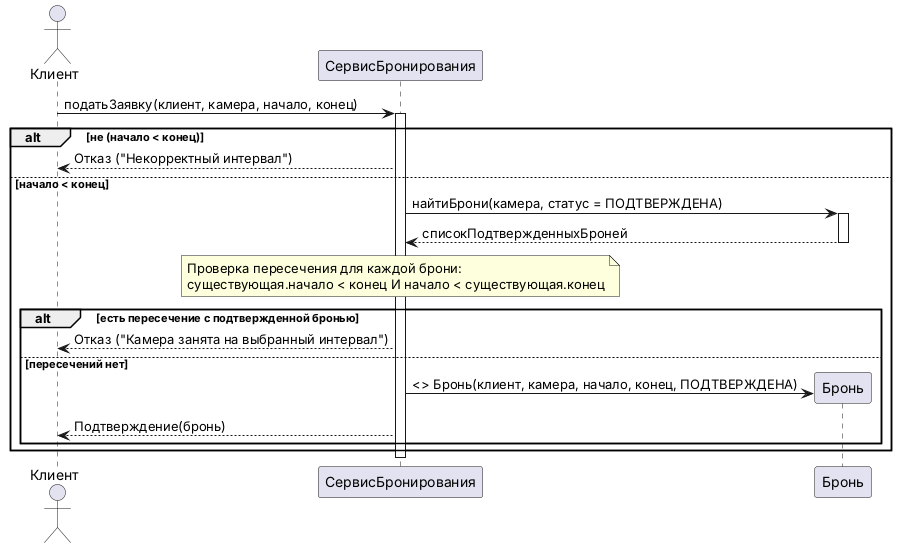

The diagram above was rendered by PlantUML. Its source (embedded in the PNG):
@startuml
actor "Клиент" as Client
participant "СервисБронирования" as Service
participant "Бронь" as Booking
Client -> Service : податьЗаявку(клиент, камера, начало, конец)
activate Service
alt не (начало < конец)
Service --> Client : Отказ ("Некорректный интервал")
else начало < конец
Service -> Booking : найтиБрони(камера, статус = ПОДТВЕРЖДЕНА)
activate Booking
Booking --> Service : списокПодтвержденныхБроней
deactivate Booking
Note over Service : Проверка пересечения для каждой брони:\nсуществующая.начало < конец И начало < существующая.конец
alt есть пересечение с подтвержденной бронью
Service --> Client : Отказ ("Камера занята на выбранный интервал")
else пересечений нет
create Booking
Service -> Booking : <> Бронь(клиент, камера, начало, конец, ПОДТВЕРЖДЕНА)
Service --> Client : Подтверждение(бронь)
end
end
deactivate Service
@enduml